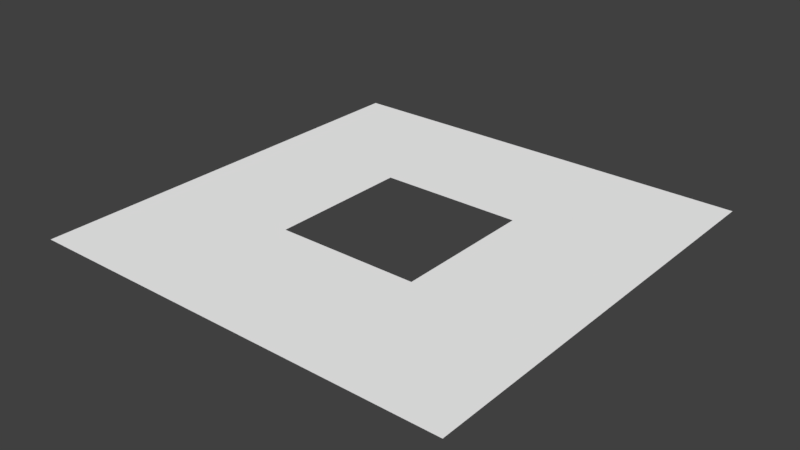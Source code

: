 # Source: terrain_skirt.blend  (saved by Blender 2.78.0; exported with 4.5.12 LTS)
import bpy
from mathutils import Matrix  # noqa: F401  (used for matrix-valued properties, if any)

bpy.ops.wm.read_factory_settings(use_empty=True)
scene = bpy.context.scene
scene.name = 'Scene'

# ---- collections
col_collection_1 = bpy.data.collections.new('Collection 1'); scene.collection.children.link(col_collection_1)

# ---- materials (node trees are filled in below, after node groups)
mat_grass = bpy.data.materials.new('grass')
mat_grass.alpha_threshold = 0.0
mat_grass.use_transparent_shadow = False
mat_grass.diffuse_color = (1.0, 1.0, 1.0, 1.0)
mat_grass.roughness = 0.5

# ---- material node trees

# ---- world
world_world = bpy.data.worlds.new('World'); scene.world = world_world
world_world.color = (0.05088, 0.05088, 0.05088)
world_world.use_sun_shadow = False
world_world.sun_shadow_jitter_overblur = 0.0
world_world.cycles.sampling_method = 'MANUAL'

# ---- meshes
me_grid_002 = bpy.data.meshes.new('Grid.002')
me_grid_002.from_pydata([(-1.0, -1.0, 0.0), (2.98e-08, -1.0, 0.0), (1.0, -1.0, 0.0), (2.0, -1.0, 0.0), (-1.0, 2.98e-08, 0.0), (2.98e-08, 2.98e-08, 0.0), (1.0, 2.98e-08, 0.0), (2.0, 2.98e-08, 0.0), (-1.0, 1.0, 0.0), (2.98e-08, 1.0, 0.0), (1.0, 1.0, 0.0), (2.0, 1.0, 0.0), (-1.0, 2.0, 0.0), (2.98e-08, 2.0, 0.0), (1.0, 2.0, 0.0), (2.0, 2.0, 0.0)], [], [(0, 1, 5, 4), (1, 2, 6, 5), (2, 3, 7, 6), (4, 5, 9, 8), (6, 7, 11, 10), (8, 9, 13, 12), (9, 10, 14, 13), (10, 11, 15, 14)])
me_grid_002.materials.append(mat_grass)
me_grid_002.use_remesh_preserve_volume = False
me_grid_002.use_remesh_preserve_attributes = False
me_grid_002.use_mirror_vertex_groups = False
me_grid_002.update()

# ---- objects
ob_skirt = bpy.data.objects.new('Skirt', me_grid_002)

# ---- transforms, parenting, visibility, modifiers, constraints
ob_skirt.location = (0.0, 0.0, 0.0)
ob_skirt.lineart.crease_threshold = 0.0

# ---- collection membership
col_collection_1.objects.link(ob_skirt)

# ---- scene / render settings (as saved in the file)
scene.frame_start = 1; scene.frame_end = 250; scene.frame_set(1)
scene.render.engine = 'BLENDER_EEVEE_NEXT'
scene.render.resolution_percentage = 50
scene.render.dither_intensity = 0.0
scene.cycles.use_denoising = False
scene.cycles.samples = 128
scene.cycles.sampling_pattern = 'TABULATED_SOBOL'
scene.cycles.light_sampling_threshold = 0.0
scene.cycles.use_adaptive_sampling = False
scene.cycles.use_light_tree = False
scene.cycles.blur_glossy = 0.0
scene.cycles.sample_clamp_indirect = 0.0
scene.view_settings.view_transform = 'Standard'
bpy.context.view_layer.update()

# ---- added for rendering (the .blend has no active camera and no usable light): camera, sun
cam_auto = bpy.data.cameras.new('AutoCamera')
cam_auto.lens = 50.0
cam_auto.sensor_width = 36.0
cam_auto.clip_end = 1000.0
ob_auto_camera = bpy.data.objects.new('AutoCamera', cam_auto)
scene.collection.objects.link(ob_auto_camera)
ob_auto_camera.location = (4.4254, -4.21047, 3.14032)
ob_auto_camera.rotation_euler = (1.09748, -7.21219e-08, 0.694738)
scene.camera = ob_auto_camera
light_auto_sun = bpy.data.lights.new('AutoSun', 'SUN')
light_auto_sun.energy = 3.0
light_auto_sun.angle = 0.0523599
ob_auto_sun = bpy.data.objects.new('AutoSun', light_auto_sun)
scene.collection.objects.link(ob_auto_sun)
ob_auto_sun.rotation_euler = (0.872665, 0.174533, 0.523599)
bpy.context.view_layer.update()
